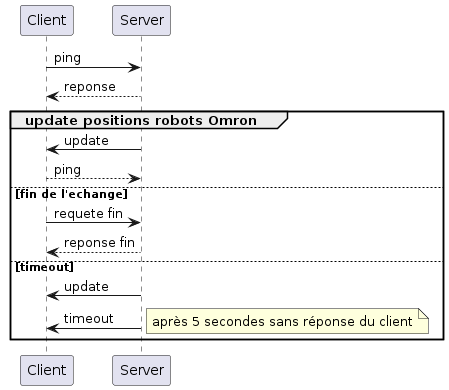

The diagram above was rendered by PlantUML. Its source (embedded in the PNG):
@startuml
Client -> Server: ping
Client <-- Server: reponse
group update positions robots Omron
    Server -> Client: update
    Client --> Server: ping
else fin de l'echange
    Client -> Server: requete fin
    Client <-- Server: reponse fin
else timeout
    Server -> Client: update  
    Server -> Client: timeout
    note right: après 5 secondes sans réponse du client
end
@enduml